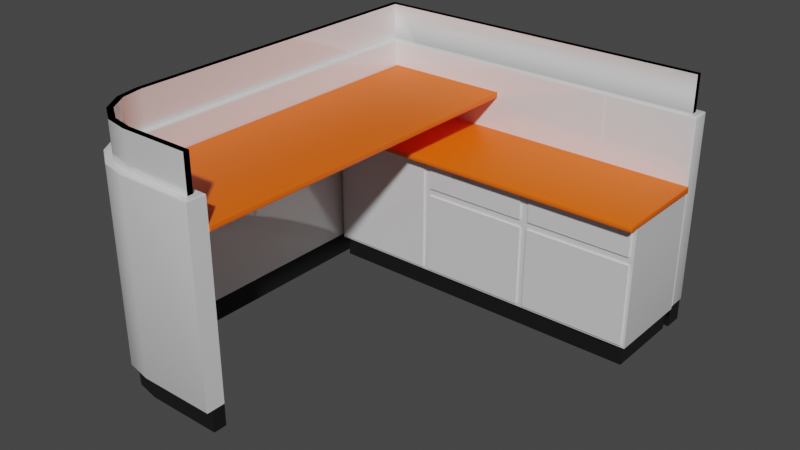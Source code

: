 # Source: desk_1.blend  (saved by Blender 4.0.36; exported with 4.5.12 LTS)
import bpy
from mathutils import Matrix  # noqa: F401  (used for matrix-valued properties, if any)

bpy.ops.wm.read_factory_settings(use_empty=True)
scene = bpy.context.scene
scene.name = 'Scene'

# ---- collections
col_collection = bpy.data.collections.new('Collection'); scene.collection.children.link(col_collection)
col_office_paritions_desk = bpy.data.collections.new('Office Paritions Desk'); col_collection.children.link(col_office_paritions_desk)

# ---- materials (node trees are filled in below, after node groups)
mat_desk_1_white = bpy.data.materials.new('desk_1_white')
mat_desk_1_white.use_transparent_shadow = False
mat_desk_1_footer = bpy.data.materials.new('desk_1_footer')
mat_desk_1_footer.use_transparent_shadow = False
mat_desk_1_glasslight = bpy.data.materials.new('desk_1_glasslight')
mat_desk_1_glasslight.surface_render_method = 'BLENDED'
mat_desk_1_glasslight.blend_method = 'BLEND'
mat_desk_1_glasslight.use_transparent_shadow = False
mat_desk_1_glasslight.diffuse_color = (0.9574, 0.9574, 1.0, 0.49)
mat_desk_1_top = bpy.data.materials.new('desk_1_top')
mat_desk_1_top.displacement_method = 'BOTH'
mat_desk_1_top.use_transparent_shadow = False

# ---- node groups
ng_auto_smooth = bpy.data.node_groups.new('Auto Smooth', 'GeometryNodeTree')
_s = ng_auto_smooth.interface.new_socket(name='Geometry', in_out='OUTPUT', socket_type='NodeSocketGeometry')
_s = ng_auto_smooth.interface.new_socket(name='Geometry', in_out='INPUT', socket_type='NodeSocketGeometry')
_s = ng_auto_smooth.interface.new_socket(name='Angle', in_out='INPUT', socket_type='NodeSocketFloat')
_s.subtype = 'ANGLE'
_s.min_value = 0.0
_s.max_value = 3.142
ng_auto_smooth.is_modifier = True
_N = ng_auto_smooth.nodes; _L = ng_auto_smooth.links
n0 = _N.new('NodeGroupOutput'); n0.name = 'Group Output'; n0.location = (480, -100)
n1 = _N.new('NodeGroupInput'); n1.name = 'Group Input'; n1.location = (-420, -300)
n2 = _N.new('NodeGroupInput'); n2.name = 'Group Input.001'; n2.location = (-60, -100)
n3 = _N.new('GeometryNodeSetShadeSmooth'); n3.name = 'Set Shade Smooth'; n3.location = (120, -100)
n3.domain = 'EDGE'
n4 = _N.new('GeometryNodeSetShadeSmooth'); n4.name = 'Set Shade Smooth.001'; n4.location = (300, -100)
n5 = _N.new('GeometryNodeInputMeshEdgeAngle'); n5.name = 'Edge Angle'; n5.location = (-420, -220)
n6 = _N.new('GeometryNodeInputEdgeSmooth'); n6.name = 'Is Edge Smooth'; n6.location = (-60, -160)
n7 = _N.new('GeometryNodeInputShadeSmooth'); n7.name = 'Is Face Smooth'; n7.location = (-240, -340)
n8 = _N.new('FunctionNodeBooleanMath'); n8.name = 'Boolean Math'; n8.location = (-60, -220)
n9 = _N.new('FunctionNodeCompare'); n9.name = 'Compare'; n9.location = (-240, -180)
n9.operation = 'LESS_EQUAL'
_L.new(n5.outputs[0], n9.inputs[0])
_L.new(n4.outputs[0], n0.inputs[0])
_L.new(n1.outputs[1], n9.inputs[1])
_L.new(n9.outputs[0], n8.inputs[0])
_L.new(n7.outputs[0], n8.inputs[1])
_L.new(n2.outputs[0], n3.inputs[0])
_L.new(n6.outputs[0], n3.inputs[1])
_L.new(n3.outputs[0], n4.inputs[0])
_L.new(n8.outputs[0], n3.inputs[2])
n0.is_active_output = True

# ---- material node trees
mat_desk_1_white.use_nodes = True; mat_desk_1_white.node_tree.nodes.clear()
_N = mat_desk_1_white.node_tree.nodes; _L = mat_desk_1_white.node_tree.links
n0 = _N.new('ShaderNodeBsdfPrincipled'); n0.name = 'Principled BSDF'; n0.location = (10, 300)
n0.distribution = 'GGX'
n0.subsurface_method = 'RANDOM_WALK_SKIN'
n0.inputs[1].default_value = 0.1143
n0.inputs[2].default_value = 0.0
n0.inputs[3].default_value = 1.45
n0.inputs[27].default_value = (0.0, 0.0, 0.0, 1.0)
n0.inputs[28].default_value = 1.0
n1 = _N.new('ShaderNodeOutputMaterial'); n1.name = 'Material Output'; n1.location = (300, 300)
_L.new(n0.outputs[0], n1.inputs[0])
n1.is_active_output = True
mat_desk_1_footer.use_nodes = True; mat_desk_1_footer.node_tree.nodes.clear()
_N = mat_desk_1_footer.node_tree.nodes; _L = mat_desk_1_footer.node_tree.links
n0 = _N.new('ShaderNodeBsdfPrincipled'); n0.name = 'Principled BSDF'; n0.location = (10, 300)
n0.distribution = 'GGX'
n0.subsurface_method = 'RANDOM_WALK_SKIN'
n0.inputs[0].default_value = (0.0, 0.0, 0.0, 1.0)
n0.inputs[2].default_value = 0.8333
n0.inputs[3].default_value = 1.45
n0.inputs[27].default_value = (0.0, 0.0, 0.0, 1.0)
n0.inputs[28].default_value = 1.0
n1 = _N.new('ShaderNodeOutputMaterial'); n1.name = 'Material Output'; n1.location = (300, 300)
_L.new(n0.outputs[0], n1.inputs[0])
n1.is_active_output = True
mat_desk_1_glasslight.use_nodes = True; mat_desk_1_glasslight.node_tree.nodes.clear()
_N = mat_desk_1_glasslight.node_tree.nodes; _L = mat_desk_1_glasslight.node_tree.links
n0 = _N.new('ShaderNodeOutputMaterial'); n0.name = 'Material Output'; n0.location = (1230, 189)
n0.is_active_output = True
mat_desk_1_top.use_nodes = True; mat_desk_1_top.node_tree.nodes.clear()
_N = mat_desk_1_top.node_tree.nodes; _L = mat_desk_1_top.node_tree.links
n0 = _N.new('ShaderNodeBsdfPrincipled'); n0.name = 'Principled BSDF'; n0.location = (10, 300)
n0.distribution = 'GGX'
n0.subsurface_method = 'RANDOM_WALK_SKIN'
n0.inputs[0].default_value = (0.9911, 0.1329, 0.0003036, 1.0)
n0.inputs[3].default_value = 1.45
n0.inputs[27].default_value = (0.0, 0.0, 0.0, 1.0)
n0.inputs[28].default_value = 1.0
n1 = _N.new('ShaderNodeOutputMaterial'); n1.name = 'Material Output'; n1.location = (634, 231)
_L.new(n0.outputs[0], n1.inputs[0])
n1.is_active_output = True

# ---- world
world_world = bpy.data.worlds.new('World'); scene.world = world_world
world_world.use_nodes = True; world_world.node_tree.nodes.clear()
_N = world_world.node_tree.nodes; _L = world_world.node_tree.links
n0 = _N.new('ShaderNodeOutputWorld'); n0.name = 'World Output'; n0.location = (300, 300)
n1 = _N.new('ShaderNodeBackground'); n1.name = 'Background'; n1.location = (10, 300)
n1.inputs[0].default_value = (0.05088, 0.05088, 0.05088, 1.0)
_L.new(n1.outputs[0], n0.inputs[0])
n0.is_active_output = True
world_world.color = (0.05088, 0.05088, 0.05088)
world_world.use_sun_shadow = False
world_world.sun_shadow_jitter_overblur = 0.0

# ---- meshes
me_plane_049 = bpy.data.meshes.new('Plane.049')
me_plane_049.from_pydata([(-0.4951, 0.2712, 3.057e-06), (-0.5233, 0.2712, 0.9144), (0.05616, 0.6508, 3.057e-06), (0.9522, 0.6508, 3.057e-06), (0.05616, 0.6791, 0.9144), (0.9298, 0.6791, 0.9144), (-0.5233, 0.6791, 0.9144), (-0.4951, 0.6508, 3.057e-06), (0.05616, -0.9491, 3.057e-06), (0.02788, -0.9774, 0.9144), (-0.2699, -0.9774, 0.9144), (-0.5233, -0.7239, 0.9144), (-0.3654, -0.9584, 0.9144), (-0.4487, -0.9028, 0.9144), (-0.5044, -0.8194, 0.9144), (-0.4951, -0.7211, 3.057e-06), (-0.2671, -0.9491, 3.057e-06), (-0.4777, -0.8084, 3.057e-06), (-0.4283, -0.8824, 3.057e-06), (-0.3543, -0.9318, 3.057e-06), (-0.5482, 0.704, 0.9144), (-0.5482, 0.2712, 0.9144), (0.05616, 0.7322, 3.057e-06), (0.05616, 0.704, 0.9144), (-0.5506, 0.7322, 3.057e-06), (0.9522, 0.7322, 3.057e-06), (0.9298, 0.704, 0.9144), (0.02788, -1.002, 0.9144), (-0.5482, -0.7264, 0.9144), (-0.5277, -0.8291, 0.9144), (-0.4666, -0.9207, 0.9144), (-0.375, -0.9818, 0.9144), (-0.2723, -1.002, 0.9144), (-0.5233, 0.2712, 0.9144), (0.02788, -0.9774, 0.9144), (-0.2699, -0.9774, 0.9144), (-0.5233, -0.7239, 0.9144), (-0.3654, -0.9584, 0.9144), (-0.4487, -0.9028, 0.9144), (-0.5044, -0.8194, 0.9144), (-0.5482, 0.2712, 0.9144), (0.02788, -1.002, 0.9144), (-0.5482, -0.7264, 0.9144), (-0.5277, -0.8291, 0.9144), (-0.4666, -0.9207, 0.9144), (-0.375, -0.9818, 0.9144), (-0.2723, -1.002, 0.9144), (-0.4487, -0.9028, 1.068), (-0.4666, -0.9207, 1.068), (-0.5277, -0.8291, 1.068), (-0.5044, -0.8194, 1.068), (-0.5233, -0.7239, 1.068), (-0.5482, -0.7264, 1.068), (-0.5482, 0.2712, 1.068), (-0.5233, 0.2712, 1.068), (-0.2723, -1.002, 1.068), (-0.2699, -0.9774, 1.068), (-0.3654, -0.9584, 1.068), (-0.375, -0.9818, 1.068), (-0.5233, 0.6791, 1.068), (-0.5482, 0.704, 1.068), (0.02788, -0.9774, 1.068), (0.02788, -1.002, 1.068), (0.05616, 0.6508, 0.09462), (-0.4951, 0.6508, 0.09462), (0.05616, -0.9491, 0.09462), (-0.4951, 0.2712, 0.09462), (-0.4951, -0.7211, 0.09462), (-0.4777, -0.8084, 0.09462), (-0.4283, -0.8824, 0.09462), (-0.3543, -0.9318, 0.09462), (-0.2671, -0.9491, 0.09462), (-0.5506, 0.7322, 0.09462), (-0.5506, 0.2712, 3.057e-06), (-0.5305, -0.8303, 3.057e-06), (-0.5508, -0.7266, 3.057e-06), (-0.5305, -0.8303, 0.09462), (-0.4687, -0.9228, 3.057e-06), (-0.4687, -0.9228, 0.09462), (-0.3762, -0.9846, 3.057e-06), (-0.3762, -0.9846, 0.09462), (-0.2726, -1.005, 3.057e-06), (-0.2726, -1.005, 0.09462), (0.05616, -1.005, 3.057e-06), (0.05616, -1.005, 0.09462), (-0.5506, 0.2712, 0.09462), (-0.5508, -0.7266, 0.09462), (-0.4725, 0.2712, 0.5952), (0.9382, 0.2712, 0.5919), (-0.4881, 0.6508, 0.6108), (0.9571, 0.6508, 0.6108), (0.9417, 0.2712, 0.09732), (-0.4881, 0.6508, 0.0819), (-0.4704, 0.2889, -0.0053), (0.9394, 0.2889, -0.0053), (-0.4704, 0.6331, -0.0053), (0.9394, 0.6331, -0.0053), (0.9394, 0.6331, 0.0819), (-0.4704, 0.6331, 0.0819), (0.9394, 0.2889, 0.0819), (-0.4704, 0.2889, 0.0819), (0.01217, 0.2712, 0.5923), (0.4943, 0.2712, 0.5919), (-0.006387, 0.6508, 0.6108), (0.4754, 0.6508, 0.6108), (-0.006387, 0.6508, 0.0819), (0.4754, 0.6508, 0.0819), (-0.0004803, 0.2889, -0.0053), (0.4695, 0.2889, -0.0053), (-0.0004802, 0.6331, -0.0053), (0.4695, 0.6331, -0.0053), (-0.0004802, 0.6331, 0.0819), (0.4695, 0.6331, 0.0819), (0.4695, 0.2889, 0.0819), (-0.0004803, 0.2889, 0.0819), (-0.006387, 0.6508, 0.4602), (0.4754, 0.6508, 0.4602), (0.4943, 0.2712, 0.4791), (0.01217, 0.2712, 0.4787), (-0.4881, 0.6508, 0.4602), (0.4595, 0.2712, 0.09776), (0.9571, 0.6508, 0.4602), (-0.022, 0.2712, 0.09751), (-0.4725, 0.2712, 0.09751), (-0.4725, 0.2712, 0.4602), (0.9382, 0.2712, 0.4791), (0.4568, 0.2712, 0.5923), (0.9571, 0.2712, 0.6108), (0.4568, 0.2712, 0.4787), (0.9417, 0.2712, 0.4448), (0.4754, 0.2712, 0.6108), (0.4595, 0.2712, 0.4443), (-0.022, 0.2712, 0.5952), (-0.022, 0.2712, 0.4602), (0.009468, 0.2712, 0.09776), (-0.4881, 0.2712, 0.6108), (-0.006387, 0.2712, 0.6108), (-0.4881, 0.2712, 0.4602), (0.009468, 0.2712, 0.4443), (0.4908, 0.2712, 0.09732), (-0.006387, 0.2712, 0.4602), (0.4908, 0.2712, 0.4448), (0.9571, 0.2712, 0.4602), (0.4754, 0.2712, 0.4602), (0.4943, 0.2629, 0.5919), (0.9382, 0.2629, 0.5919), (0.4943, 0.2629, 0.4791), (0.9382, 0.2629, 0.4791), (0.4568, 0.2629, 0.5923), (0.4568, 0.2629, 0.4787), (0.01217, 0.2629, 0.5923), (0.01217, 0.2629, 0.4787), (-0.022, 0.2629, 0.09751), (-0.4725, 0.2629, 0.09751), (-0.4725, 0.2629, 0.5952), (-0.022, 0.2629, 0.5952), (-0.4725, 0.2629, 0.4602), (-0.022, 0.2629, 0.4602), (0.4595, 0.2629, 0.09776), (0.009468, 0.2629, 0.09776), (0.009468, 0.2629, 0.4443), (0.4595, 0.2629, 0.4443), (0.9417, 0.2629, 0.09732), (0.9417, 0.2629, 0.4448), (0.4908, 0.2629, 0.09732), (0.4908, 0.2629, 0.4448), (-0.4881, 0.2712, 0.8021), (-0.4881, 0.6508, 0.8021), (-0.3292, -0.9491, 0.8021), (-0.4881, -0.7902, 0.8021), (-0.4087, -0.9278, 0.8021), (-0.4669, -0.8697, 0.8021), (-0.4881, 0.2712, 0.7774), (-0.4881, 0.6508, 0.7774), (-0.3292, -0.9491, 0.7774), (-0.4881, -0.7902, 0.7774), (-0.4087, -0.9278, 0.7774), (-0.4669, -0.8697, 0.7774), (-0.4981, 0.6508, 0.6313), (-0.4981, 0.6508, 0.6066), (-0.4981, 0.213, 0.6134), (-0.4981, 0.2198, 0.6066), (-0.4981, 0.215, 0.6085), (-0.4981, 0.2196, 0.6313), (-0.4981, 0.213, 0.6247), (-0.4981, 0.2149, 0.6293), (0.9522, 0.6508, 0.09462), (0.9522, 0.7322, 0.09462), (0.05616, 0.704, 1.068), (0.05616, 0.6791, 1.068), (0.9298, 0.6791, 1.068), (0.9298, 0.704, 1.068), (0.9534, 0.6508, 0.09462), (0.9534, 0.6508, 0.09462), (0.9574, 0.6508, 0.09694), (0.9557, 0.6508, 0.09524), (0.05616, 0.7322, 0.08999), (0.05616, 0.7322, 0.09925), (0.05153, 0.7322, 0.09462), (0.05153, 0.7322, 0.09462), (0.05616, 0.7322, 0.09308), (0.05616, 0.7322, 0.09616), (-0.5765, 0.7322, 0.09925), (-0.5718, 0.7322, 0.09462), (-0.5718, 0.7322, 0.09462), (-0.5758, 0.7322, 0.09694), (-0.5742, 0.7322, 0.09524), (0.9534, 0.7322, 0.09462), (0.9566, 0.7322, 0.09694), (0.9549, 0.7322, 0.09524), (0.05616, -1.026, 0.09462), (0.05616, -1.031, 0.09925), (0.05616, -1.026, 0.09462), (0.05616, -1.028, 0.09524), (0.05616, -1.03, 0.09694), (-0.5718, 0.2712, 0.09462), (-0.5765, 0.2712, 0.09925), (-0.5742, 0.2712, 0.09524), (-0.5758, 0.2712, 0.09694), (-0.5765, -0.7292, 0.09925), (-0.5718, -0.7287, 0.09462), (-0.5758, -0.7291, 0.09694), (-0.5742, -0.7289, 0.09524), (-0.55, -0.8383, 0.09462), (-0.5544, -0.8402, 0.09925), (-0.5522, -0.8393, 0.09524), (-0.5538, -0.8399, 0.09694), (-0.4836, -0.9377, 0.09462), (-0.487, -0.941, 0.09925), (-0.4853, -0.9394, 0.09524), (-0.4865, -0.9406, 0.09694), (-0.3843, -1.004, 0.09462), (-0.3861, -1.008, 0.09925), (-0.3852, -1.006, 0.09524), (-0.3858, -1.008, 0.09694), (-0.2751, -1.031, 0.09925), (-0.2746, -1.026, 0.09462), (-0.275, -1.03, 0.09694), (-0.2749, -1.028, 0.09524), (0.9529, 0.6508, 0.08196), (0.9571, 0.6508, 0.08613), (0.9529, 0.6508, 0.0819), (0.9541, 0.6478, 0.0819), (0.955, 0.6508, 0.0825), (0.9566, 0.6508, 0.08403), (-0.4839, 0.2712, 0.08613), (-0.4839, 0.2755, 0.0819), (-0.4881, 0.2755, 0.0819), (-0.4881, 0.2712, 0.08613), (-0.4855, 0.2718, 0.08402), (-0.4855, 0.2733, 0.08247), (-0.006387, 0.2712, 0.08613), (-0.004977, 0.2755, 0.0819), (-0.006198, 0.2718, 0.08402), (-0.005682, 0.2733, 0.08247), (0.9529, 0.2755, 0.0819), (0.9571, 0.2712, 0.08613), (0.955, 0.2733, 0.08247), (0.9566, 0.2718, 0.08402), (0.474, 0.2755, 0.0819), (0.4754, 0.2712, 0.08613), (0.4747, 0.2733, 0.08247), (0.4752, 0.2718, 0.08402), (0.965, 0.6474, 0.6279), (0.9616, 0.6508, 0.6313), (0.9645, 0.6491, 0.6296), (0.9633, 0.6504, 0.6308), (0.965, 0.6474, 0.61), (0.9616, 0.6508, 0.6066), (0.9645, 0.6491, 0.6083), (0.9633, 0.6504, 0.607), (0.965, 0.2205, 0.61), (0.9616, 0.2198, 0.6066), (0.9645, 0.2201, 0.6083), (0.9633, 0.2199, 0.607), (0.965, 0.2164, 0.614), (0.9616, 0.213, 0.6134), (0.9645, 0.2147, 0.6137), (0.9633, 0.2134, 0.6134), (0.965, 0.2176, 0.6112), (0.9616, 0.215, 0.6085), (0.9645, 0.2163, 0.6098), (0.9633, 0.2153, 0.6089), (0.965, 0.2164, 0.624), (0.9616, 0.213, 0.6247), (0.9645, 0.2147, 0.6243), (0.9633, 0.2134, 0.6246), (0.965, 0.2203, 0.6279), (0.9616, 0.2196, 0.6313), (0.9645, 0.2199, 0.6296), (0.9633, 0.2197, 0.6308), (0.965, 0.2175, 0.6267), (0.9616, 0.2149, 0.6293), (0.9645, 0.2162, 0.628), (0.9633, 0.2153, 0.629), (0.05917, 0.2712, 0.8021), (0.06308, 0.2712, 0.7982), (0.06113, 0.2712, 0.8016), (0.06256, 0.2712, 0.8002), (0.06308, 0.6469, 0.7982), (0.05917, 0.6508, 0.8021), (0.06256, 0.6489, 0.8002), (0.06113, 0.6503, 0.8016), (0.06308, -0.9452, 0.7982), (0.05917, -0.9491, 0.8021), (0.06256, -0.9472, 0.8002), (0.06113, -0.9486, 0.8016), (0.06308, 0.2712, 0.7813), (0.05917, 0.2712, 0.7774), (0.06256, 0.2712, 0.7794), (0.06113, 0.2712, 0.7779), (0.06308, 0.6469, 0.7813), (0.05917, 0.6508, 0.7774), (0.06256, 0.6489, 0.7794), (0.06113, 0.6503, 0.7779), (0.06308, -0.9452, 0.7813), (0.05917, -0.9491, 0.7774), (0.06256, -0.9472, 0.7794), (0.06113, -0.9486, 0.7779), (-0.5005, 0.6563, 0.9144), (-0.4951, 0.6508, 0.9089), (-0.4978, 0.6536, 0.9137), (-0.4958, 0.6516, 0.9117), (-0.4951, 0.2712, 0.9089), (-0.5005, 0.2712, 0.9144), (-0.4958, 0.2712, 0.9117), (-0.4978, 0.2712, 0.9137), (0.05616, 0.6563, 0.9144), (0.05616, 0.6508, 0.9089), (0.05616, 0.6536, 0.9137), (0.05616, 0.6516, 0.9117), (0.9526, 0.6508, 0.9089), (0.9526, 0.6563, 0.9144), (0.958, 0.6563, 0.9089), (0.9526, 0.6516, 0.9117), (0.9553, 0.6516, 0.9089), (0.9552, 0.6523, 0.9115), (0.9553, 0.6563, 0.9137), (0.9526, 0.6536, 0.9137), (0.9552, 0.6537, 0.913), (0.9573, 0.6536, 0.9089), (0.9573, 0.6563, 0.9117), (0.9566, 0.6537, 0.9115), (-0.5005, -0.7217, 0.9144), (-0.4951, -0.7211, 0.9089), (-0.4978, -0.7214, 0.9137), (-0.4958, -0.7212, 0.9117), (-0.4777, -0.8084, 0.9089), (-0.4829, -0.8105, 0.9144), (-0.4784, -0.8087, 0.9117), (-0.4803, -0.8095, 0.9137), (-0.4283, -0.8824, 0.9089), (-0.4322, -0.8863, 0.9144), (-0.4288, -0.8829, 0.9117), (-0.4303, -0.8843, 0.9137), (-0.3543, -0.9318, 0.9089), (-0.3565, -0.9369, 0.9144), (-0.3546, -0.9325, 0.9117), (-0.3554, -0.9344, 0.9137), (-0.2671, -0.9491, 0.9089), (-0.2676, -0.9546, 0.9144), (-0.2671, -0.9499, 0.9117), (-0.2673, -0.9519, 0.9137), (0.05616, -0.9491, 0.9089), (0.05068, -0.9546, 0.9144), (0.05542, -0.9499, 0.9117), (0.05342, -0.9519, 0.9137), (-0.5765, 0.7322, 0.9089), (-0.571, 0.7268, 0.9144), (-0.5757, 0.7315, 0.9117), (-0.5737, 0.7295, 0.9137), (-0.571, 0.2712, 0.9144), (-0.5765, 0.2712, 0.9089), (-0.5737, 0.2712, 0.9137), (-0.5757, 0.2712, 0.9117), (0.05616, 0.7322, 0.9089), (0.05616, 0.7268, 0.9144), (0.05616, 0.7315, 0.9117), (0.05616, 0.7295, 0.9137), (0.9526, 0.7322, 0.9089), (0.958, 0.7268, 0.9089), (0.9526, 0.7268, 0.9144), (0.9553, 0.7315, 0.9089), (0.9526, 0.7315, 0.9117), (0.9552, 0.7308, 0.9115), (0.9573, 0.7268, 0.9117), (0.9573, 0.7295, 0.9089), (0.9566, 0.7294, 0.9115), (0.9526, 0.7295, 0.9137), (0.9553, 0.7268, 0.9137), (0.9552, 0.7294, 0.913), (-0.5765, -0.7292, 0.9089), (-0.571, -0.7286, 0.9144), (-0.5757, -0.7291, 0.9117), (-0.5737, -0.7289, 0.9137), (-0.5492, -0.838, 0.9144), (-0.5544, -0.8402, 0.9089), (-0.5518, -0.8391, 0.9137), (-0.5537, -0.8399, 0.9117), (-0.483, -0.9371, 0.9144), (-0.487, -0.941, 0.9089), (-0.485, -0.9391, 0.9137), (-0.4864, -0.9405, 0.9117), (-0.3839, -1.003, 0.9144), (-0.3861, -1.008, 0.9089), (-0.385, -1.006, 0.9137), (-0.3858, -1.008, 0.9117), (-0.2745, -1.025, 0.9144), (-0.2751, -1.031, 0.9089), (-0.2748, -1.028, 0.9137), (-0.275, -1.03, 0.9117), (0.05068, -1.025, 0.9144), (0.05616, -1.031, 0.9089), (0.05342, -1.028, 0.9137), (0.05542, -1.03, 0.9117), (0.9534, 0.6508, 0.09462), (0.958, 0.6563, 0.09925), (0.9574, 0.6508, 0.09698), (0.9557, 0.6516, 0.09694), (0.9574, 0.6536, 0.09863), (0.958, 0.7268, 0.09925), (0.9526, 0.7322, 0.09925), (0.9566, 0.7322, 0.09698), (0.9573, 0.7295, 0.09925), (0.9553, 0.7315, 0.09925)], [], [(6, 319, 327, 4), (64, 66, 0, 7), (71, 65, 8, 16), (14, 348, 343, 11), (12, 356, 352, 13), (10, 360, 356, 12), (359, 363, 65, 71), (67, 15, 0, 66), (25, 22, 196, 207, 187), (231, 80, 82, 236), (220, 86, 76, 223), (223, 76, 78, 227), (227, 78, 80, 231), (14, 29, 30, 13), (1, 21, 28, 11), (10, 32, 27, 9), (7, 24, 22, 2), (13, 30, 31, 12), (11, 28, 29, 14), (192, 186, 187, 207), (26, 191, 190, 5), (12, 31, 32, 10), (6, 20, 21, 1), (63, 328, 320, 64), (344, 67, 66, 323), (416, 420, 380, 333), (13, 352, 348, 14), (68, 347, 351, 69), (69, 351, 355, 70), (70, 355, 359, 71), (328, 63, 193, 415, 331), (363, 412, 211, 212, 65), (42, 52, 53, 60, 20, 40), (20, 368, 371, 21), (219, 224, 396, 391), (224, 228, 400, 396), (228, 232, 404, 400), (232, 235, 408, 404), (408, 235, 211, 412), (415, 193, 194, 417), (198, 204, 202, 367, 375, 379, 421, 197), (67, 344, 347, 68), (39, 43, 44, 38), (33, 40, 42, 36), (35, 46, 41, 34), (38, 44, 45, 37), (36, 42, 43, 39), (37, 45, 46, 35), (6, 20, 40, 33), (50, 49, 48, 47), (54, 53, 52, 51), (56, 55, 62, 61), (47, 48, 58, 57), (51, 52, 49, 50), (57, 58, 55, 56), (59, 60, 53, 54), (5, 190, 189, 59, 6, 4), (46, 55, 58, 45), (35, 56, 61, 34), (188, 191, 26, 23, 20, 60), (41, 62, 55, 46), (36, 51, 50, 39), (34, 61, 62, 41), (39, 50, 47, 38), (43, 49, 52, 42), (38, 47, 57, 37), (44, 48, 49, 43), (37, 57, 56, 35), (45, 58, 48, 44), (21, 371, 392, 28), (215, 85, 86, 220), (31, 403, 407, 32), (28, 392, 395, 29), (32, 407, 411, 27), (72, 199, 196, 22, 24), (236, 82, 84, 210), (203, 72, 85, 215), (11, 343, 324, 1), (19, 70, 71, 16), (18, 69, 70, 19), (17, 68, 69, 18), (15, 67, 68, 17), (5, 332, 381, 26), (9, 364, 360, 10), (1, 324, 319, 6), (2, 63, 64, 7), (72, 24, 73, 85), (82, 81, 83, 84), (86, 85, 73, 75), (79, 81, 82, 80), (77, 79, 80, 78), (74, 77, 78, 76), (75, 74, 76, 86), (30, 399, 403, 31), (29, 395, 399, 30), (27, 411, 364, 9), (65, 84, 83, 8), (103, 89, 135, 136), (105, 111, 98, 92), (92, 98, 100, 246, 247), (104, 116, 115, 103), (246, 100, 114, 252), (115, 105, 92, 119), (124, 156, 154, 87), (99, 94, 96, 97), (113, 108, 94, 99), (111, 109, 95, 98), (98, 95, 93, 100), (139, 260, 256, 91), (124, 137, 248, 245, 123), (134, 251, 260, 120), (138, 140, 251, 134), (97, 96, 110, 112), (112, 110, 109, 111), (100, 93, 107, 114), (114, 107, 108, 113), (132, 155, 157, 133), (2, 3, 241, 239, 63), (142, 256, 240, 121), (106, 112, 111, 105), (90, 104, 130, 127), (104, 103, 136, 130), (89, 119, 137, 135), (121, 240, 241, 106, 116), (128, 149, 151, 118), (90, 121, 116, 104), (127, 142, 121, 90), (123, 153, 156, 124), (103, 115, 119, 89), (116, 106, 105, 115), (88, 127, 130, 102), (102, 130, 143, 117), (125, 142, 127, 88), (117, 143, 142, 125), (128, 143, 130, 126), (126, 130, 136, 101), (101, 136, 140, 118), (118, 140, 143, 128), (125, 147, 146, 117), (119, 92, 247, 248, 137), (132, 136, 135, 87), (123, 245, 251, 122), (133, 140, 136, 132), (87, 135, 137, 124), (91, 256, 142, 129), (252, 114, 113, 259), (122, 251, 140, 133), (131, 143, 140, 138), (259, 113, 99, 255), (141, 143, 260, 139), (120, 260, 143, 131), (129, 142, 143, 141), (165, 164, 162, 163), (151, 149, 148, 150), (159, 158, 161, 160), (144, 146, 147, 145), (153, 152, 157, 155, 154, 156), (120, 158, 159, 134), (133, 157, 152, 122), (129, 163, 162, 91), (134, 159, 160, 138), (91, 162, 164, 139), (102, 144, 145, 88), (131, 161, 158, 120), (126, 148, 149, 128), (139, 164, 165, 141), (117, 146, 144, 102), (122, 152, 153, 123), (138, 160, 161, 131), (101, 150, 148, 126), (141, 165, 163, 129), (88, 145, 147, 125), (87, 154, 155, 132), (118, 151, 150, 101), (94, 93, 95, 96), (299, 296, 307, 311), (312, 308, 172, 173), (169, 175, 177, 171), (168, 174, 316, 304), (167, 173, 172, 166), (171, 177, 176, 170), (170, 176, 174, 168), (166, 172, 175, 169), (308, 316, 174, 176, 177, 175, 172), (300, 312, 173, 167), (179, 268, 272, 181), (283, 275, 279, 271, 267, 263, 287, 291), (182, 181, 272, 280), (185, 184, 284, 292), (184, 180, 276, 284), (264, 268, 179, 178), (183, 185, 292, 288), (180, 182, 280, 276), (3, 25, 187, 186), (26, 381, 376, 23), (23, 376, 368, 20), (189, 188, 60, 59), (190, 191, 188, 189), (300, 167, 166, 169, 171, 170, 168, 304, 295), (6, 59, 54, 51, 36, 33), (23, 4, 5, 26), (6, 4, 23, 20), (417, 194, 208, 422, 420, 416), (194, 193, 195), (195, 193, 192), (196, 199, 198, 197, 201, 200), (202, 204, 205), (205, 204, 206), (206, 204, 203), (210, 212, 213), (213, 212, 214), (214, 212, 211), (201, 197, 421, 422, 208), (194, 195, 209, 208), (195, 192, 207, 209), (220, 222, 217, 215), (222, 221, 218, 217), (221, 219, 216, 218), (232, 234, 237, 235), (234, 233, 238, 237), (233, 231, 236, 238), (228, 230, 234, 232), (230, 229, 233, 234), (229, 227, 231, 233), (224, 226, 230, 228), (226, 225, 229, 230), (225, 223, 227, 229), (219, 221, 226, 224), (221, 222, 225, 226), (222, 220, 223, 225), (196, 200, 209, 207), (200, 201, 208, 209), (210, 213, 238, 236), (213, 214, 237, 238), (214, 211, 235, 237), (215, 217, 206, 203), (217, 218, 205, 206), (218, 216, 202, 205), (4, 327, 332, 5), (99, 97, 242, 255), (245, 248, 247, 246, 250, 249), (252, 254, 250, 246), (254, 253, 249, 250), (253, 251, 245, 249), (239, 243, 257, 255), (243, 244, 258, 257), (244, 240, 256, 258), (255, 257, 261, 259), (257, 258, 262, 261), (258, 256, 260, 262), (259, 261, 254, 252), (261, 262, 253, 254), (262, 260, 251, 253), (242, 97, 112, 106, 241), (267, 269, 265, 263), (269, 270, 266, 265), (270, 268, 264, 266), (275, 277, 281, 279), (277, 278, 282, 281), (278, 276, 280, 282), (279, 281, 273, 271), (281, 282, 274, 273), (282, 280, 272, 274), (271, 273, 269, 267), (273, 274, 270, 269), (274, 272, 268, 270), (287, 289, 293, 291), (289, 290, 294, 293), (290, 288, 292, 294), (291, 293, 285, 283), (293, 294, 286, 285), (294, 292, 284, 286), (283, 285, 277, 275), (285, 286, 278, 277), (286, 284, 276, 278), (263, 265, 289, 287), (265, 266, 290, 289), (266, 264, 288, 290), (178, 183, 288, 264), (304, 306, 297, 295), (306, 305, 298, 297), (305, 303, 296, 298), (295, 297, 302, 300), (297, 298, 301, 302), (298, 296, 299, 301), (315, 317, 309, 307), (317, 318, 310, 309), (318, 316, 308, 310), (307, 309, 313, 311), (309, 310, 314, 313), (310, 308, 312, 314), (311, 313, 301, 299), (313, 314, 302, 301), (314, 312, 300, 302), (316, 318, 306, 304), (318, 317, 305, 306), (317, 315, 303, 305), (303, 315, 307, 296), (331, 335, 336, 334), (334, 336, 339, 338), (332, 338, 339, 337), (337, 339, 342, 341), (333, 341, 342, 340), (340, 342, 336, 335), (336, 342, 339), (379, 383, 384, 382), (382, 384, 387, 386), (380, 386, 387, 385), (385, 387, 390, 389), (381, 389, 390, 388), (388, 390, 384, 383), (384, 390, 387), (415, 417, 418), (418, 417, 419), (419, 417, 416), (420, 422, 423), (423, 422, 424), (424, 422, 421), (320, 322, 325, 323), (322, 321, 326, 325), (321, 319, 324, 326), (319, 321, 329, 327), (321, 322, 330, 329), (322, 320, 328, 330), (327, 329, 338, 332), (329, 330, 334, 338), (330, 328, 331, 334), (344, 346, 349, 347), (346, 345, 350, 349), (345, 343, 348, 350), (347, 349, 353, 351), (349, 350, 354, 353), (350, 348, 352, 354), (351, 353, 357, 355), (353, 354, 358, 357), (354, 352, 356, 358), (355, 357, 361, 359), (357, 358, 362, 361), (358, 356, 360, 362), (323, 325, 346, 344), (325, 326, 345, 346), (326, 324, 343, 345), (359, 361, 365, 363), (361, 362, 366, 365), (362, 360, 364, 366), (368, 370, 373, 371), (370, 369, 374, 373), (369, 367, 372, 374), (367, 369, 377, 375), (369, 370, 378, 377), (370, 368, 376, 378), (375, 377, 383, 379), (377, 378, 388, 383), (378, 376, 381, 388), (392, 394, 397, 395), (394, 393, 398, 397), (393, 391, 396, 398), (395, 397, 401, 399), (397, 398, 402, 401), (398, 396, 400, 402), (399, 401, 405, 403), (401, 402, 406, 405), (402, 400, 404, 406), (403, 405, 409, 407), (405, 406, 410, 409), (406, 404, 408, 410), (371, 373, 394, 392), (373, 374, 393, 394), (374, 372, 391, 393), (407, 409, 413, 411), (409, 410, 414, 413), (410, 408, 412, 414), (411, 413, 366, 364), (413, 414, 365, 366), (414, 412, 363, 365), (332, 337, 389, 381), (337, 341, 385, 389), (341, 333, 380, 385), (333, 340, 419, 416), (340, 335, 418, 419), (335, 331, 415, 418), (379, 382, 424, 421), (382, 386, 423, 424), (386, 380, 420, 423), (320, 323, 66, 64), (16, 8, 83, 81), (19, 16, 81, 79), (18, 19, 79, 77), (17, 18, 77, 74), (15, 17, 74, 75), (0, 15, 75, 73), (7, 0, 73, 24), (2, 22, 25, 3), (367, 202, 216, 219, 391, 372)])
me_plane_049.polygons.foreach_set('use_smooth', [True] * 394)
me_plane_049.polygons.foreach_set('material_index', [0, 2, 2, 0, 0, 0, 0, 2, 2, 0, 0, 0, 0, 0, 0, 0, 0, 0, 0, 0, 3, 0, 0, 0, 0, 0, 0, 0, 0, 0, 0, 0, 1, 0, 0, 0, 0, 0, 0, 0, 0, 0, 0, 0, 0, 0, 0, 0, 0, 3, 3, 3, 3, 3, 3, 3, 1, 1, 1, 1, 1, 1, 3, 1, 1, 1, 1, 1, 1, 0, 0, 0, 0, 0, 2, 0, 0, 0, 2, 2, 2, 2, 0, 0, 0, 2, 2, 2, 2, 2, 2, 2, 2, 0, 0, 0, 2, 0, 0, 0, 0, 0, 0, 0, 2, 2, 2, 2, 0, 0, 0, 0, 2, 2, 2, 2, 0, 2, 0, 0, 0, 0, 0, 0, 0, 0, 0, 0, 0, 0, 0, 0, 0, 0, 0, 0, 0, 0, 0, 0, 0, 0, 0, 0, 0, 0, 0, 0, 0, 0, 0, 0, 0, 0, 0, 0, 0, 0, 0, 0, 0, 0, 0, 0, 0, 0, 0, 0, 0, 0, 0, 0, 0, 0, 0, 4, 4, 4, 4, 4, 4, 4, 4, 4, 4, 4, 4, 4, 4, 4, 4, 4, 4, 2, 0, 0, 3, 3, 4, 1, 0, 0, 0, 0, 0, 2, 0, 0, 0, 0, 0, 0, 0, 0, 0, 0, 0, 0, 0, 0, 0, 0, 0, 0, 0, 0, 0, 0, 0, 0, 2, 2, 0, 0, 0, 0, 0, 0, 0, 2, 0, 0, 0, 0, 0, 0, 0, 0, 0, 0, 0, 0, 0, 0, 4, 4, 4, 4, 4, 4, 4, 4, 4, 4, 4, 4, 4, 4, 4, 4, 4, 4, 4, 4, 4, 4, 4, 4, 4, 4, 4, 4, 4, 4, 4, 4, 4, 4, 4, 4, 4, 4, 4, 4, 4, 4, 4, 4, 0, 0, 0, 0, 0, 0, 0, 0, 0, 0, 0, 0, 0, 0, 0, 0, 0, 0, 0, 0, 0, 0, 0, 0, 0, 0, 0, 0, 0, 0, 0, 0, 0, 0, 0, 0, 0, 0, 0, 0, 0, 0, 0, 0, 0, 0, 0, 0, 0, 0, 0, 0, 0, 0, 0, 0, 0, 0, 0, 0, 0, 0, 0, 0, 0, 0, 0, 0, 0, 0, 0, 0, 0, 0, 0, 0, 0, 0, 0, 0, 0, 0, 0, 0, 0, 0, 0, 2, 2, 2, 2, 2, 2, 2, 2, 0])
_uv = me_plane_049.uv_layers.new(name='UVMap')
_uv.uv.foreach_set('vector', [0.8871, 0.05072, 0.8871, 0.05072, 0.0, 0.05072, 0.0, 0.05072, 0.8871, 0.05072, 0.8871, 0.2579, 0.8871, 0.2579, 0.8871, 0.05072, 0.5202, 0.9651, 0.0, 0.9651, 0.0, 0.9651, 0.5202, 0.9651, 0.8871, 0.8835, 0.8871, 0.8835, 0.8871, 0.833, 0.8871, 0.833, 0.6606, 0.9651, 0.6606, 0.9651, 0.8871, 0.9651, 0.8871, 0.9651, 0.5202, 0.9651, 0.5202, 0.9651, 0.6606, 0.9651, 0.6606, 0.9651, 0.5202, 0.9651, 0.0, 0.9651, 0.0, 0.9651, 0.5202, 0.9651, 0.8871, 0.8329, 0.8871, 0.8329, 0.8871, 0.2579, 0.8871, 0.2579, 0.0, 0.05072, 0.0, 0.05072, 0.0, 0.05072, 0.0, 0.05072, 0.0, 0.05072, 0.6606, 0.9651, 0.6606, 0.9651, 0.5202, 0.9651, 0.5202, 0.9651, 0.8871, 0.833, 0.8871, 0.833, 0.8871, 0.8835, 0.8871, 0.8835, 0.8871, 0.8835, 0.8871, 0.8835, 0.8871, 0.9651, 0.8871, 0.9651, 0.8871, 0.9651, 0.8871, 0.9651, 0.6606, 0.9651, 0.6606, 0.9651, 0.8871, 0.8835, 0.8871, 0.8835, 0.8871, 0.9651, 0.8871, 0.9651, 0.8871, 0.2579, 0.8871, 0.2579, 0.8871, 0.833, 0.8871, 0.833, 0.5202, 0.9651, 0.5202, 0.9651, 0.04485, 0.9651, 0.04508, 0.9651, 0.8871, 0.05072, 0.8871, 0.05072, 0.0, 0.05072, 0.0, 0.05072, 0.8871, 0.9651, 0.8871, 0.9651, 0.6606, 0.9651, 0.6606, 0.9651, 0.8871, 0.833, 0.8871, 0.833, 0.8871, 0.8835, 0.8871, 0.8835, 0.0, 0.05072, 0.0, 0.05072, 0.0, 0.05072, 0.0, 0.05072, 0.0, 0.05072, 0.0, 0.05072, 0.0, 0.05072, 0.0, 0.05072, 0.6606, 0.9651, 0.6606, 0.9651, 0.5202, 0.9651, 0.5202, 0.9651, 0.8871, 0.05072, 0.8871, 0.05072, 0.8871, 0.2579, 0.8871, 0.2579, 0.0, 0.05072, 0.0, 0.05072, 0.8871, 0.05072, 0.8871, 0.05072, 0.8871, 0.833, 0.8871, 0.8329, 0.8871, 0.2579, 0.8871, 0.2579, 0.0, 0.05072, 0.0, 0.05072, 0.0, 0.05072, 0.0, 0.05072, 0.8871, 0.9651, 0.8871, 0.9651, 0.8871, 0.8835, 0.8871, 0.8835, 0.8871, 0.8835, 0.8871, 0.8835, 0.8871, 0.9651, 0.8871, 0.9651, 0.8871, 0.9651, 0.8871, 0.9651, 0.6606, 0.9651, 0.6606, 0.9651, 0.6606, 0.9651, 0.6606, 0.9651, 0.5202, 0.9651, 0.5202, 0.9651, 0.0, 0.05072, 0.0, 0.05072, 0.0, 0.05072, 0.0, 0.05072, 0.0, 0.05072, 0.0, 0.9651, 0.0, 0.9651, 0.0, 0.9651, 0.0, 0.9651, 0.0, 0.9651, 0.8871, 0.833, 0.8871, 0.833, 0.8871, 0.2579, 0.8871, 0.05072, 0.8871, 0.05072, 0.8871, 0.2579, 0.8871, 0.05072, 0.8871, 0.05072, 0.8871, 0.2579, 0.8871, 0.2579, 0.8871, 0.833, 0.8871, 0.8835, 0.8871, 0.8835, 0.8871, 0.833, 0.8871, 0.8835, 0.8871, 0.9651, 0.8871, 0.9651, 0.8871, 0.8835, 0.8871, 0.9651, 0.6606, 0.9651, 0.6606, 0.9651, 0.8871, 0.9651, 0.6606, 0.9651, 0.5202, 0.9651, 0.5202, 0.9651, 0.6606, 0.9651, 0.5202, 0.9651, 0.5202, 0.9651, 0.0, 0.9651, 0.0, 0.9651, 0.0, 0.05072, 0.0, 0.05072, 0.0, 0.05072, 0.0, 0.05072, 0.006495, 0.05072, 0.8806, 0.05072, 0.8871, 0.05072, 0.8871, 0.05072, 0.0, 0.05072, 0.0, 0.05072, 0.0, 0.05072, 0.0, 0.05072, 0.8871, 0.8329, 0.8871, 0.833, 0.8871, 0.8835, 0.8871, 0.8835, 0.8871, 0.8835, 0.8871, 0.8835, 0.8871, 0.9651, 0.8871, 0.9651, 0.8871, 0.2579, 0.8871, 0.2579, 0.8871, 0.833, 0.8871, 0.833, 0.5202, 0.9651, 0.5202, 0.9651, 0.04485, 0.9651, 0.04508, 0.9651, 0.8871, 0.9651, 0.8871, 0.9651, 0.6606, 0.9651, 0.6606, 0.9651, 0.8871, 0.833, 0.8871, 0.833, 0.8871, 0.8835, 0.8871, 0.8835, 0.6606, 0.9651, 0.6606, 0.9651, 0.5202, 0.9651, 0.5202, 0.9651, 0.8871, 0.05072, 0.8871, 0.05072, 0.8871, 0.2579, 0.8871, 0.2579, 0.8871, 0.8835, 0.8871, 0.8835, 0.8871, 0.9651, 0.8871, 0.9651, 0.8871, 0.2579, 0.8871, 0.2579, 0.8871, 0.833, 0.8871, 0.833, 0.5202, 0.9651, 0.5202, 0.9651, 0.04485, 0.9651, 0.04508, 0.9651, 0.8871, 0.9651, 0.8871, 0.9651, 0.6606, 0.9651, 0.6606, 0.9651, 0.8871, 0.833, 0.8871, 0.833, 0.8871, 0.8835, 0.8871, 0.8835, 0.6606, 0.9651, 0.6606, 0.9651, 0.5202, 0.9651, 0.5202, 0.9651, 0.8871, 0.05072, 0.8871, 0.05072, 0.8871, 0.2579, 0.8871, 0.2579, 0.0, 0.05072, 0.0, 0.05072, 0.0, 0.05072, 0.8871, 0.05072, 0.8871, 0.05072, 0.0, 0.05072, 0.5202, 0.9651, 0.5202, 0.9651, 0.6606, 0.9651, 0.6606, 0.9651, 0.5202, 0.9651, 0.5202, 0.9651, 0.04508, 0.9651, 0.04508, 0.9651, 0.0, 0.05072, 0.0, 0.05072, 0.0, 0.05072, 0.0, 0.05072, 0.8871, 0.05072, 0.8871, 0.05072, 0.04485, 0.9651, 0.04485, 0.9651, 0.5202, 0.9651, 0.5202, 0.9651, 0.8871, 0.833, 0.8871, 0.833, 0.8871, 0.8835, 0.8871, 0.8835, 0.04508, 0.9651, 0.04508, 0.9651, 0.04485, 0.9651, 0.04485, 0.9651, 0.8871, 0.8835, 0.8871, 0.8835, 0.8871, 0.9651, 0.8871, 0.9651, 0.8871, 0.8835, 0.8871, 0.8835, 0.8871, 0.833, 0.8871, 0.833, 0.8871, 0.9651, 0.8871, 0.9651, 0.6606, 0.9651, 0.6606, 0.9651, 0.8871, 0.9651, 0.8871, 0.9651, 0.8871, 0.8835, 0.8871, 0.8835, 0.6606, 0.9651, 0.6606, 0.9651, 0.5202, 0.9651, 0.5202, 0.9651, 0.6606, 0.9651, 0.6606, 0.9651, 0.8871, 0.9651, 0.8871, 0.9651, 0.8871, 0.2579, 0.8871, 0.2579, 0.8871, 0.833, 0.8871, 0.833, 0.8871, 0.2579, 0.8871, 0.2579, 0.8871, 0.833, 0.8871, 0.8329, 0.6606, 0.9651, 0.6606, 0.9651, 0.5202, 0.9651, 0.5202, 0.9651, 0.8871, 0.833, 0.8871, 0.833, 0.8871, 0.8835, 0.8871, 0.8835, 0.5202, 0.9651, 0.5202, 0.9651, 0.008684, 0.9651, 0.04485, 0.9651, 0.8871, 0.05072, 0.006772, 0.05072, 0.0, 0.05072, 0.0, 0.05072, 0.8871, 0.05072, 0.5202, 0.9651, 0.5202, 0.9651, 0.0, 0.9651, 0.0, 0.9651, 0.8871, 0.05072, 0.8871, 0.05072, 0.8871, 0.2579, 0.8871, 0.2579, 0.8871, 0.833, 0.8871, 0.833, 0.8871, 0.2579, 0.8871, 0.2579, 0.6606, 0.9651, 0.6606, 0.9651, 0.5202, 0.9651, 0.5202, 0.9651, 0.8871, 0.9651, 0.8871, 0.9651, 0.6606, 0.9651, 0.6606, 0.9651, 0.8871, 0.8835, 0.8871, 0.8835, 0.8871, 0.9651, 0.8871, 0.9651, 0.8871, 0.8329, 0.8871, 0.8329, 0.8871, 0.8835, 0.8871, 0.8835, 0.0, 0.05072, 0.0, 0.05072, 0.0, 0.05072, 0.0, 0.05072, 0.04508, 0.9651, 0.008728, 0.9651, 0.5202, 0.9651, 0.5202, 0.9651, 0.8871, 0.2579, 0.8871, 0.2579, 0.8871, 0.05072, 0.8871, 0.05072, 0.0, 0.05072, 0.0, 0.05072, 0.8871, 0.05072, 0.8871, 0.05072, 0.8871, 0.05072, 0.8871, 0.05072, 0.8871, 0.2579, 0.8871, 0.2579, 0.5202, 0.9651, 0.5202, 0.9651, 0.0, 0.9651, 0.0, 0.9651, 0.8871, 0.833, 0.8871, 0.2579, 0.8871, 0.2579, 0.8871, 0.8329, 0.6606, 0.9651, 0.5202, 0.9651, 0.5202, 0.9651, 0.6606, 0.9651, 0.8871, 0.9651, 0.6606, 0.9651, 0.6606, 0.9651, 0.8871, 0.9651, 0.8871, 0.8835, 0.8871, 0.9651, 0.8871, 0.9651, 0.8871, 0.8835, 0.8871, 0.8329, 0.8871, 0.8835, 0.8871, 0.8835, 0.8871, 0.833, 0.8871, 0.9651, 0.8871, 0.9651, 0.6606, 0.9651, 0.6606, 0.9651, 0.8871, 0.8835, 0.8871, 0.8835, 0.8871, 0.9651, 0.8871, 0.9651, 0.04485, 0.9651, 0.008684, 0.9651, 0.008728, 0.9651, 0.04508, 0.9651, 0.0, 0.9651, 0.0, 0.9651, 0.0, 0.9651, 0.0, 0.9651, 0.5402, 0.528, 0.4796, 0.528, 0.4796, 0.4028, 0.5402, 0.4028, 0.5402, 0.528, 0.5402, 0.528, 0.4796, 0.528, 0.4796, 0.528, 0.4796, 0.528, 0.4796, 0.528, 0.4796, 0.4028, 0.4796, 0.4028, 0.4796, 0.4042, 0.6008, 0.528, 0.6008, 0.528, 0.5402, 0.528, 0.5402, 0.528, 0.4796, 0.4028, 0.4796, 0.4028, 0.5402, 0.4028, 0.5402, 0.4028, 0.5402, 0.528, 0.5402, 0.528, 0.4796, 0.528, 0.4796, 0.528, 0.4815, 0.4028, 0.4815, 0.4028, 0.4815, 0.4028, 0.4815, 0.4028, 0.6615, 0.4028, 0.6615, 0.4028, 0.6615, 0.528, 0.6615, 0.528, 0.6008, 0.4028, 0.6008, 0.4028, 0.6615, 0.4028, 0.6615, 0.4028, 0.5402, 0.528, 0.5402, 0.528, 0.4796, 0.528, 0.4796, 0.528, 0.4796, 0.528, 0.4796, 0.528, 0.4796, 0.4028, 0.4796, 0.4028, 0.6028, 0.4028, 0.6008, 0.4028, 0.6615, 0.4028, 0.6595, 0.4028, 0.4815, 0.4028, 0.4796, 0.4028, 0.4796, 0.4028, 0.4801, 0.4028, 0.4815, 0.4028, 0.5422, 0.4028, 0.5402, 0.4028, 0.6008, 0.4028, 0.5988, 0.4028, 0.5422, 0.4028, 0.5402, 0.4028, 0.5402, 0.4028, 0.5422, 0.4028, 0.6615, 0.528, 0.6615, 0.528, 0.6008, 0.528, 0.6008, 0.528, 0.6008, 0.528, 0.6008, 0.528, 0.5402, 0.528, 0.5402, 0.528, 0.4796, 0.4028, 0.4796, 0.4028, 0.5402, 0.4028, 0.5402, 0.4028, 0.5402, 0.4028, 0.5402, 0.4028, 0.6008, 0.4028, 0.6008, 0.4028, 0.5382, 0.4028, 0.5382, 0.4028, 0.5382, 0.4028, 0.5382, 0.4028, 0.0, 0.05072, 0.0, 0.0, 0.0, 0.0, 0.0, 0.0002381, 0.0, 0.05072, 0.6615, 0.4028, 0.6615, 0.4028, 0.6615, 0.528, 0.6615, 0.528, 0.6008, 0.528, 0.6008, 0.528, 0.5402, 0.528, 0.5402, 0.528, 0.6615, 0.528, 0.6008, 0.528, 0.6008, 0.4028, 0.6615, 0.4028, 0.6008, 0.528, 0.5402, 0.528, 0.5402, 0.4028, 0.6008, 0.4028, 0.4796, 0.528, 0.4796, 0.528, 0.4796, 0.4028, 0.4796, 0.4028, 0.6615, 0.528, 0.6615, 0.528, 0.661, 0.528, 0.6008, 0.528, 0.6008, 0.528, 0.5985, 0.4028, 0.5985, 0.4028, 0.5425, 0.4028, 0.5425, 0.4028, 0.6615, 0.528, 0.6615, 0.528, 0.6008, 0.528, 0.6008, 0.528, 0.6615, 0.4028, 0.6615, 0.4028, 0.6615, 0.528, 0.6615, 0.528, 0.4815, 0.4028, 0.4815, 0.4028, 0.4815, 0.4028, 0.4815, 0.4028, 0.5402, 0.528, 0.5402, 0.528, 0.4796, 0.528, 0.4796, 0.528, 0.6008, 0.528, 0.6008, 0.528, 0.5402, 0.528, 0.5402, 0.528, 0.6591, 0.4028, 0.6615, 0.4028, 0.6008, 0.4028, 0.6032, 0.4028, 0.6032, 0.4028, 0.6008, 0.4028, 0.6008, 0.4028, 0.6032, 0.4028, 0.6591, 0.4028, 0.6615, 0.4028, 0.6615, 0.4028, 0.6591, 0.4028, 0.6032, 0.4028, 0.6008, 0.4028, 0.6615, 0.4028, 0.6591, 0.4028, 0.5985, 0.4028, 0.6008, 0.4028, 0.6008, 0.4028, 0.5985, 0.4028, 0.5985, 0.4028, 0.6008, 0.4028, 0.5402, 0.4028, 0.5425, 0.4028, 0.5425, 0.4028, 0.5402, 0.4028, 0.5402, 0.4028, 0.5425, 0.4028, 0.5425, 0.4028, 0.5402, 0.4028, 0.6008, 0.4028, 0.5985, 0.4028, 0.6591, 0.4028, 0.6591, 0.4028, 0.6032, 0.4028, 0.6032, 0.4028, 0.4796, 0.528, 0.4796, 0.528, 0.4796, 0.4042, 0.4796, 0.4028, 0.4796, 0.4028, 0.5382, 0.4028, 0.5402, 0.4028, 0.4796, 0.4028, 0.4815, 0.4028, 0.4815, 0.4028, 0.4801, 0.4028, 0.5402, 0.4028, 0.5382, 0.4028, 0.5382, 0.4028, 0.5402, 0.4028, 0.5402, 0.4028, 0.5382, 0.4028, 0.4815, 0.4028, 0.4796, 0.4028, 0.4796, 0.4028, 0.4815, 0.4028, 0.6595, 0.4028, 0.6615, 0.4028, 0.6615, 0.4028, 0.6595, 0.4028, 0.5402, 0.4028, 0.5402, 0.4028, 0.6008, 0.4028, 0.6008, 0.4028, 0.5382, 0.4028, 0.5402, 0.4028, 0.5402, 0.4028, 0.5382, 0.4028, 0.5988, 0.4028, 0.6008, 0.4028, 0.5402, 0.4028, 0.5422, 0.4028, 0.6008, 0.4028, 0.6008, 0.4028, 0.6615, 0.4028, 0.6615, 0.4028, 0.6028, 0.4028, 0.6008, 0.4028, 0.6008, 0.4028, 0.6028, 0.4028, 0.5988, 0.4028, 0.6008, 0.4028, 0.6008, 0.4028, 0.5988, 0.4028, 0.6595, 0.4028, 0.6615, 0.4028, 0.6008, 0.4028, 0.6028, 0.4028, 0.6028, 0.4028, 0.6028, 0.4028, 0.6595, 0.4028, 0.6595, 0.4028, 0.5425, 0.4028, 0.5985, 0.4028, 0.5985, 0.4028, 0.5425, 0.4028, 0.5422, 0.4028, 0.5988, 0.4028, 0.5988, 0.4028, 0.5422, 0.4028, 0.6032, 0.4028, 0.6032, 0.4028, 0.6591, 0.4028, 0.6591, 0.4028, 0.4815, 0.4028, 0.5382, 0.4028, 0.5382, 0.4028, 0.5382, 0.4028, 0.4815, 0.4028, 0.4815, 0.4028, 0.5988, 0.4028, 0.5988, 0.4028, 0.5422, 0.4028, 0.5422, 0.4028, 0.5382, 0.4028, 0.5382, 0.4028, 0.5382, 0.4028, 0.5382, 0.4028, 0.6595, 0.4028, 0.6595, 0.4028, 0.6595, 0.4028, 0.6595, 0.4028, 0.5422, 0.4028, 0.5422, 0.4028, 0.5422, 0.4028, 0.5422, 0.4028, 0.6595, 0.4028, 0.6595, 0.4028, 0.6028, 0.4028, 0.6028, 0.4028, 0.6032, 0.4028, 0.6032, 0.4028, 0.6591, 0.4028, 0.6591, 0.4028, 0.5988, 0.4028, 0.5988, 0.4028, 0.5988, 0.4028, 0.5988, 0.4028, 0.5985, 0.4028, 0.5985, 0.4028, 0.5985, 0.4028, 0.5985, 0.4028, 0.6028, 0.4028, 0.6028, 0.4028, 0.6028, 0.4028, 0.6028, 0.4028, 0.6032, 0.4028, 0.6032, 0.4028, 0.6032, 0.4028, 0.6032, 0.4028, 0.5382, 0.4028, 0.5382, 0.4028, 0.4815, 0.4028, 0.4815, 0.4028, 0.5422, 0.4028, 0.5422, 0.4028, 0.5988, 0.4028, 0.5988, 0.4028, 0.5425, 0.4028, 0.5425, 0.4028, 0.5985, 0.4028, 0.5985, 0.4028, 0.6028, 0.4028, 0.6028, 0.4028, 0.6595, 0.4028, 0.6595, 0.4028, 0.6591, 0.4028, 0.6591, 0.4028, 0.6591, 0.4028, 0.6591, 0.4028, 0.4815, 0.4028, 0.4815, 0.4028, 0.5382, 0.4028, 0.5382, 0.4028, 0.5425, 0.4028, 0.5425, 0.4028, 0.5425, 0.4028, 0.5425, 0.4028, 0.6615, 0.4028, 0.4796, 0.4028, 0.4796, 0.528, 0.6615, 0.528, 0.9961, 0.1639, 0.7613, 0.1639, 0.7613, 0.1533, 0.9961, 0.1533, -0.000228, 0.1828, 0.237, 0.1828, 0.237, 0.5219, -0.0002281, 0.5219, 0.897, 0.1805, 0.897, 0.1651, 0.9477, 0.1651, 0.9477, 0.1805, 0.5818, 0.1366, 0.5818, 0.1521, 0.3435, 0.1521, 0.3435, 0.1366, -0.000228, 0.1805, -0.0002281, 0.1651, 0.2361, 0.1651, 0.2361, 0.1805, 0.9477, 0.1805, 0.9477, 0.1651, 0.987, 0.1651, 0.987, 0.1805, 0.628, 0.1366, 0.628, 0.1521, 0.5818, 0.1521, 0.5818, 0.1366, 0.2361, 0.1805, 0.2361, 0.1651, 0.897, 0.1651, 0.897, 0.1805, 0.237, 0.1828, 0.9998, 0.1828, 0.9998, 0.4235, 0.9865, 0.4727, 0.9501, 0.5088, 0.9005, 0.5219, 0.237, 0.5219, 0.3389, 0.1366, 0.3389, 0.1521, -0.0002281, 0.1521, -0.0002281, 0.1366, 0.7672, 0.4831, 0.06189, 0.4831, 0.06459, 0.2739, 0.7699, 0.2739, 0.9807, 0.675, 0.9807, 0.6798, 0.9802, 0.6812, 0.9787, 0.6818, 0.7708, 0.6818, 0.7708, 0.6731, 0.9788, 0.6731, 0.9802, 0.6736, 0.7698, 0.2715, 0.7699, 0.2739, 0.06459, 0.2739, 0.0645, 0.2715, 0.7705, 0.2271, 0.7706, 0.2294, 0.06188, 0.2294, 0.06179, 0.2271, 0.7706, 0.2294, 0.7706, 0.2349, 0.06188, 0.2349, 0.06188, 0.2294, 0.7659, 0.2474, 0.7659, 0.2595, 0.06037, 0.2595, 0.06037, 0.2474, 0.06037, 0.4854, 0.06047, 0.4831, 0.7658, 0.4831, 0.7657, 0.4854, 0.7706, 0.2349, 0.7705, 0.2373, 0.06179, 0.2373, 0.06188, 0.2349, 0.0, 0.05072, 0.0, 0.05072, 0.0, 0.05072, 0.0, 0.05072, 0.0, 0.05072, 0.0, 0.05072, 0.0, 0.05072, 0.0, 0.05072, 0.0, 0.05072, 0.0, 0.05072, 0.8871, 0.05072, 0.8871, 0.05072, 0.0, 0.05072, 0.0, 0.05072, 0.8871, 0.05072, 0.8871, 0.05072, 0.0, 0.05072, 0.0, 0.05072, 0.0, 0.05072, 0.0, 0.05072, -0.0002281, 0.8611, -0.000228, 0.5219, 0.237, 0.5219, 0.9005, 0.5219, 0.9501, 0.5351, 0.9865, 0.5712, 0.9998, 0.6204, 0.9998, 0.8611, 0.237, 0.8611, 0.8871, 0.05072, 0.8871, 0.05072, 0.8871, 0.2579, 0.8871, 0.833, 0.8871, 0.833, 0.8871, 0.2579, 0.0, 0.0, 0.0, 0.0, 0.0, 0.0, 0.0, 0.0, 0.0, 0.0, 0.0, 0.0, 0.0, 0.0, 0.0, 0.0, 0.0, 0.05072, 0.0, 0.05072, 0.0, 0.05072, 0.0, 0.05072, 0.0, 0.05072, 0.0, 0.05072, 0.0, 0.05072, 0.0, 0.05072, 0.0, 0.05072, 0.0, 0.05072, 0.0, 0.05072, 0.0, 0.05072, 0.0, 0.05072, 0.006772, 0.05072, 0.006772, 0.05072, 0.0, 0.05072, 0.0, 0.05072, 0.0, 0.05072, 0.8871, 0.05072, 0.8871, 0.05072, 0.8871, 0.05072, 0.8871, 0.05072, 0.8871, 0.05072, 0.8871, 0.05072, 0.8871, 0.05072, 0.8871, 0.05072, 0.8871, 0.05072, 0.0, 0.9651, 0.0, 0.9651, 0.0, 0.9651, 0.0, 0.9651, 0.0, 0.9651, 0.0, 0.9651, 0.0, 0.9651, 0.0, 0.9651, 0.0, 0.9651, 0.0, 0.05072, 0.0, 0.05072, 0.0, 0.05072, 0.0, 0.05072, 0.0, 0.05072, 0.0, 0.05072, 0.0, 0.05072, 0.0, 0.05072, 0.0, 0.05072, 0.0, 0.05072, 0.0, 0.05072, 0.0, 0.05072, 0.0, 0.05072, 0.8871, 0.8329, 0.8871, 0.833, 0.8871, 0.2579, 0.8871, 0.2579, 0.8871, 0.833, 0.8871, 0.8329, 0.8871, 0.2579, 0.8871, 0.2579, 0.8871, 0.8329, 0.8871, 0.833, 0.8871, 0.2579, 0.8871, 0.2579, 0.6606, 0.9651, 0.6607, 0.9651, 0.5202, 0.9651, 0.5202, 0.9651, 0.6607, 0.9651, 0.6606, 0.9651, 0.5202, 0.9651, 0.5202, 0.9651, 0.6606, 0.9651, 0.6606, 0.9651, 0.5202, 0.9651, 0.5202, 0.9651, 0.8871, 0.9651, 0.887, 0.965, 0.6607, 0.9651, 0.6606, 0.9651, 0.887, 0.965, 0.8871, 0.9651, 0.6606, 0.9651, 0.6607, 0.9651, 0.8871, 0.9651, 0.8871, 0.9651, 0.6606, 0.9651, 0.6606, 0.9651, 0.8871, 0.8835, 0.8871, 0.8835, 0.887, 0.965, 0.8871, 0.9651, 0.8871, 0.8835, 0.8871, 0.8835, 0.8871, 0.9651, 0.887, 0.965, 0.8871, 0.8835, 0.8871, 0.8835, 0.8871, 0.9651, 0.8871, 0.9651, 0.8871, 0.833, 0.8871, 0.8329, 0.8871, 0.8835, 0.8871, 0.8835, 0.8871, 0.8329, 0.8871, 0.833, 0.8871, 0.8835, 0.8871, 0.8835, 0.8871, 0.833, 0.8871, 0.833, 0.8871, 0.8835, 0.8871, 0.8835, 0.0, 0.05072, 0.0, 0.05072, 0.0, 0.05072, 0.0, 0.05072, 0.0, 0.05072, 0.0, 0.05072, 0.0, 0.05072, 0.0, 0.05072, 0.0, 0.9651, 0.0, 0.9651, 0.5202, 0.9651, 0.5202, 0.9651, 0.0, 0.9651, 0.0, 0.9651, 0.5202, 0.9651, 0.5202, 0.9651, 0.0, 0.9651, 0.0, 0.9651, 0.5202, 0.9651, 0.5202, 0.9651, 0.8871, 0.2579, 0.8871, 0.2579, 0.8871, 0.05072, 0.8871, 0.05072, 0.8871, 0.2579, 0.8871, 0.2579, 0.8871, 0.05072, 0.8871, 0.05072, 0.8871, 0.2579, 0.8871, 0.2579, 0.8871, 0.05072, 0.8871, 0.05072, 0.0, 0.05072, 0.0, 0.05072, 0.0, 0.05072, 0.0, 0.05072, 0.6615, 0.4028, 0.6615, 0.528, 0.6615, 0.528, 0.6615, 0.4028, 0.4801, 0.4028, 0.4796, 0.4028, 0.4796, 0.4042, 0.4801, 0.4028, 0.4799, 0.4028, 0.4799, 0.4028, 0.5402, 0.4028, 0.5402, 0.4028, 0.4796, 0.4028, 0.4796, 0.4028, 0.5402, 0.4028, 0.5402, 0.4028, 0.4799, 0.4028, 0.4796, 0.4028, 0.5402, 0.4028, 0.5402, 0.4028, 0.4801, 0.4028, 0.4799, 0.4028, 0.0, 0.0, 0.0, 0.0, 0.3307, 0.2014, 0.0, 0.0, 0.0, 0.0, 0.0, 0.0, 0.4961, 0.3021, 0.3307, 0.2014, 0.6615, 0.528, 0.6615, 0.528, 0.6615, 0.4028, 0.4961, 0.3021, 0.6615, 0.4028, 0.3307, 0.2014, 0.6008, 0.4028, 0.6008, 0.4028, 0.3307, 0.2014, 0.4961, 0.3021, 0.6008, 0.4028, 0.6008, 0.4028, 0.4961, 0.3021, 0.6615, 0.4028, 0.6008, 0.4028, 0.6008, 0.4028, 0.6008, 0.4028, 0.6008, 0.4028, 0.5402, 0.4028, 0.5402, 0.4028, 0.6008, 0.4028, 0.6008, 0.4028, 0.5402, 0.4028, 0.5402, 0.4028, 0.6008, 0.4028, 0.6008, 0.4028, 0.5402, 0.4028, 0.5402, 0.4028, 0.6615, 0.528, 0.6615, 0.528, 0.6008, 0.528, 0.6008, 0.528, 0.661, 0.528, 0.7708, 0.6818, 0.7699, 0.6826, 0.7699, 0.6723, 0.7708, 0.6731, 0.7674, 0.2586, 0.7667, 0.2592, 0.7667, 0.2476, 0.7674, 0.2482, 0.7667, 0.2592, 0.7659, 0.2595, 0.7659, 0.2474, 0.7667, 0.2476, 0.9807, 0.6798, 0.9816, 0.68, 0.9808, 0.6819, 0.9802, 0.6812, 0.9816, 0.68, 0.9822, 0.6801, 0.9813, 0.6823, 0.9808, 0.6819, 0.06103, 0.2349, 0.06188, 0.2349, 0.06179, 0.2373, 0.06095, 0.2371, 0.9802, 0.6812, 0.9808, 0.6819, 0.9789, 0.6826, 0.9787, 0.6818, 0.06298, 0.2721, 0.06365, 0.2717, 0.06374, 0.274, 0.06306, 0.274, 0.06365, 0.2717, 0.0645, 0.2715, 0.06459, 0.2739, 0.06374, 0.274, 0.9787, 0.6818, 0.9789, 0.6826, 0.7699, 0.6826, 0.7708, 0.6818, 0.06306, 0.274, 0.06374, 0.274, 0.06104, 0.4828, 0.06037, 0.4822, 0.06374, 0.274, 0.06459, 0.2739, 0.06189, 0.4831, 0.06104, 0.4828, 0.9788, 0.6731, 0.979, 0.6723, 0.9808, 0.673, 0.9802, 0.6736, 0.7673, 0.4855, 0.7666, 0.4855, 0.7667, 0.4832, 0.7673, 0.4837, 0.7666, 0.4855, 0.7657, 0.4854, 0.7658, 0.4831, 0.7667, 0.4832, 0.9802, 0.6736, 0.9808, 0.673, 0.9816, 0.6748, 0.9807, 0.675, 0.9808, 0.673, 0.9813, 0.6725, 0.9822, 0.6747, 0.9816, 0.6748, 0.06095, 0.2273, 0.06179, 0.2271, 0.06188, 0.2294, 0.06103, 0.2295, 0.9807, 0.675, 0.9816, 0.6748, 0.9816, 0.68, 0.9807, 0.6798, 0.06037, 0.2296, 0.06103, 0.2295, 0.06103, 0.2349, 0.06037, 0.2348, 0.06103, 0.2295, 0.06188, 0.2294, 0.06188, 0.2349, 0.06103, 0.2349, 0.7708, 0.6731, 0.7699, 0.6723, 0.979, 0.6723, 0.9788, 0.6731, 0.7699, 0.6938, 0.7693, 0.6945, 0.7666, 0.4855, 0.7673, 0.4855, 0.7693, 0.6945, 0.7684, 0.6947, 0.7657, 0.4854, 0.7666, 0.4855, 0.06307, 0.6947, 0.06037, 0.4854, 0.7657, 0.4854, 0.7684, 0.6947, 0.9998, 0.8611, 0.9994, 0.8624, 0.237, 0.8624, 0.237, 0.8611, 0.9994, 0.8624, 0.9986, 0.8634, 0.237, 0.8634, 0.237, 0.8624, -0.000228, 0.1651, 0.0009926, 0.1639, 0.7613, 0.1639, 0.7613, 0.1651, 0.237, 0.8611, 0.237, 0.8624, 9.897e-05, 0.8624, -0.0002281, 0.8611, 0.237, 0.8624, 0.237, 0.8634, 0.0009926, 0.8634, 9.897e-05, 0.8624, 0.7613, 0.1651, 0.7613, 0.1639, 0.9961, 0.1639, 0.9973, 0.1651, 0.0009926, 0.1533, -0.0002281, 0.1521, 0.7613, 0.1521, 0.7613, 0.1533, 0.9986, 0.1805, 0.9994, 0.1815, 0.237, 0.1815, 0.237, 0.1805, 0.9994, 0.1815, 0.9998, 0.1828, 0.237, 0.1828, 0.237, 0.1815, 0.7613, 0.1533, 0.7613, 0.1521, 0.9973, 0.1521, 0.9961, 0.1533, 0.237, 0.1805, 0.237, 0.1815, 9.906e-05, 0.1815, 0.0009927, 0.1805, 0.237, 0.1815, 0.237, 0.1828, -0.000228, 0.1828, 9.906e-05, 0.1815, 0.9961, 0.1533, 0.9973, 0.1521, 0.9973, 0.1651, 0.9961, 0.1639, 0.3412, 0.1509, 0.3402, 0.1518, 0.3402, 0.137, 0.3412, 0.1379, 0.3402, 0.1518, 0.3389, 0.1521, 0.3389, 0.1366, 0.3402, 0.137, 0.3435, 0.1521, 0.3422, 0.1518, 0.3422, 0.137, 0.3435, 0.1366, 0.3422, 0.1518, 0.3412, 0.1509, 0.3412, 0.1379, 0.3422, 0.137, -0.0002281, 0.1521, 0.0009926, 0.1533, 0.0009926, 0.1639, -0.000228, 0.1651, 0.0009926, 0.1639, 0.0009926, 0.1533, 0.7613, 0.1533, 0.7613, 0.1639, 0.0, 0.05072, 0.0, 0.05072, 0.0, 0.05072, 0.0, 0.05072, 0.0, 0.05072, 0.0, 0.05072, 0.0, 0.05072, 0.0, 0.05072, 0.0, 0.05072, 0.0, 0.05072, 0.0, 0.05072, 0.0, 0.05072, 0.0, 0.05072, 0.0, 0.05072, 0.0, 0.05072, 0.0, 0.05072, 0.0, 0.05072, 0.0, 0.05072, 0.0, 0.05072, 0.0, 0.05072, 0.0, 0.05072, 0.0, 0.05072, 0.0, 0.05072, 0.0, 0.05072, 0.0, 0.05072, 0.0, 0.05072, 0.0, 0.05072, 0.0, 0.05072, 0.0, 0.05072, 0.0, 0.05072, 0.0, 0.05072, 0.0, 0.05072, 0.0, 0.05072, 0.0, 0.05072, 0.0, 0.05072, 0.0, 0.05072, 0.0, 0.05072, 0.0, 0.05072, 0.0, 0.05072, 0.0, 0.05072, 0.0, 0.05072, 0.0, 0.05072, 0.0, 0.05072, 0.0, 0.05072, 0.0, 0.05072, 0.0, 0.05072, 0.0, 0.05072, 0.0, 0.05072, 0.0, 0.05072, 0.0, 0.05072, 0.0, 0.05072, 0.0, 0.05072, 0.0, 0.05072, 0.0, 0.05072, 0.0, 0.05072, 0.0, 0.05072, 0.0, 0.05072, 0.0, 0.05072, 0.0, 0.05072, 0.0, 0.05072, 0.0, 0.05072, 0.0, 0.05072, 0.0, 0.05072, 0.0, 0.05072, 0.0, 0.05072, 0.0, 0.05072, 0.0, 0.05072, 0.0, 0.05072, 0.0, 0.05072, 0.0, 0.05072, 0.0, 0.05072, 0.0, 0.05072, 0.8871, 0.05072, 0.8877, 0.05052, 0.8871, 0.2579, 0.8871, 0.2579, 0.8877, 0.05052, 0.8871, 0.05072, 0.8871, 0.2579, 0.8871, 0.2579, 0.8871, 0.05072, 0.8871, 0.05072, 0.8871, 0.2579, 0.8871, 0.2579, 0.8871, 0.05072, 0.8871, 0.05072, 0.0, 0.05072, 0.0, 0.05072, 0.8871, 0.05072, 0.8877, 0.05052, 0.0, 0.05072, 0.0, 0.05072, 0.8877, 0.05052, 0.8871, 0.05072, 0.0, 0.05072, 0.0, 0.05072, 0.0, 0.05072, 0.0, 0.05072, 0.0, 0.05072, 0.0, 0.05072, 0.0, 0.05072, 0.0, 0.05072, 0.0, 0.05072, 0.0, 0.05072, 0.0, 0.05072, 0.0, 0.05072, 0.0, 0.05072, 0.0, 0.05072, 0.8871, 0.833, 0.8871, 0.833, 0.8871, 0.8835, 0.8871, 0.8835, 0.8871, 0.833, 0.8871, 0.833, 0.8871, 0.8835, 0.8871, 0.8835, 0.8871, 0.833, 0.8871, 0.833, 0.8871, 0.8835, 0.8871, 0.8835, 0.8871, 0.8835, 0.8871, 0.8835, 0.8873, 0.9651, 0.8871, 0.9651, 0.8871, 0.8835, 0.8871, 0.8835, 0.8871, 0.9651, 0.8873, 0.9651, 0.8871, 0.8835, 0.8871, 0.8835, 0.8871, 0.9651, 0.8871, 0.9651, 0.8871, 0.9651, 0.8873, 0.9651, 0.6605, 0.9651, 0.6606, 0.9651, 0.8873, 0.9651, 0.8871, 0.9651, 0.6606, 0.9651, 0.6605, 0.9651, 0.8871, 0.9651, 0.8871, 0.9651, 0.6606, 0.9651, 0.6606, 0.9651, 0.6606, 0.9651, 0.6605, 0.9651, 0.5202, 0.9651, 0.5202, 0.9651, 0.6605, 0.9651, 0.6606, 0.9651, 0.5202, 0.9651, 0.5202, 0.9651, 0.6606, 0.9651, 0.6606, 0.9651, 0.5202, 0.9651, 0.5202, 0.9651, 0.8871, 0.2579, 0.8871, 0.2579, 0.8871, 0.833, 0.8871, 0.833, 0.8871, 0.2579, 0.8871, 0.2579, 0.8871, 0.833, 0.8871, 0.833, 0.8871, 0.2579, 0.8871, 0.2579, 0.8871, 0.833, 0.8871, 0.833, 0.5202, 0.9651, 0.5202, 0.9651, 0.0005904, 0.9651, 0.0, 0.9651, 0.5202, 0.9651, 0.5202, 0.9651, 0.004364, 0.9651, 0.0005904, 0.9651, 0.5202, 0.9651, 0.5202, 0.9651, 0.008728, 0.9651, 0.004364, 0.9651, 0.8871, 0.05072, 0.8871, 0.05072, 0.8871, 0.2579, 0.8871, 0.2579, 0.8871, 0.05072, 0.8866, 0.05089, 0.8871, 0.2579, 0.8871, 0.2579, 0.8866, 0.05089, 0.8871, 0.05072, 0.8871, 0.2579, 0.8871, 0.2579, 0.8871, 0.05072, 0.8866, 0.05089, 0.0, 0.05072, 0.0, 0.05072, 0.8866, 0.05089, 0.8871, 0.05072, 0.0, 0.05072, 0.0, 0.05072, 0.8871, 0.05072, 0.8871, 0.05072, 0.0, 0.05072, 0.0, 0.05072, 0.0, 0.05072, 0.0, 0.05072, 0.0, 0.05072, 0.0, 0.05072, 0.0, 0.05072, 0.0, 0.05072, 0.0, 0.05072, 0.0, 0.05072, 0.0, 0.05072, 0.0, 0.05072, 0.0, 0.05072, 0.0, 0.05072, 0.8871, 0.833, 0.8871, 0.833, 0.8871, 0.8835, 0.8871, 0.8835, 0.8871, 0.833, 0.8871, 0.8329, 0.8871, 0.8835, 0.8871, 0.8835, 0.8871, 0.8329, 0.8871, 0.833, 0.8871, 0.8835, 0.8871, 0.8835, 0.8871, 0.8835, 0.8871, 0.8835, 0.8871, 0.9651, 0.8871, 0.9651, 0.8871, 0.8835, 0.8871, 0.8835, 0.887, 0.965, 0.8871, 0.9651, 0.8871, 0.8835, 0.8871, 0.8835, 0.8871, 0.9651, 0.887, 0.965, 0.8871, 0.9651, 0.8871, 0.9651, 0.6606, 0.9651, 0.6606, 0.9651, 0.8871, 0.9651, 0.887, 0.965, 0.6607, 0.9651, 0.6606, 0.9651, 0.887, 0.965, 0.8871, 0.9651, 0.6606, 0.9651, 0.6607, 0.9651, 0.6606, 0.9651, 0.6606, 0.9651, 0.5202, 0.9651, 0.5202, 0.9651, 0.6606, 0.9651, 0.6607, 0.9651, 0.5202, 0.9651, 0.5202, 0.9651, 0.6607, 0.9651, 0.6606, 0.9651, 0.5202, 0.9651, 0.5202, 0.9651, 0.8871, 0.2579, 0.8871, 0.2579, 0.8871, 0.833, 0.8871, 0.833, 0.8871, 0.2579, 0.8871, 0.2579, 0.8871, 0.8329, 0.8871, 0.833, 0.8871, 0.2579, 0.8871, 0.2579, 0.8871, 0.833, 0.8871, 0.8329, 0.5202, 0.9651, 0.5202, 0.9651, 0.004342, 0.9651, 0.008684, 0.9651, 0.5202, 0.9651, 0.5202, 0.9651, 0.000576, 0.9651, 0.004342, 0.9651, 0.5202, 0.9651, 0.5202, 0.9651, 0.0, 0.9651, 0.000576, 0.9651, 0.008684, 0.9651, 0.004342, 0.9651, 0.004364, 0.9651, 0.008728, 0.9651, 0.004342, 0.9651, 0.000576, 0.9651, 0.0005904, 0.9651, 0.004364, 0.9651, 0.000576, 0.9651, 0.0, 0.9651, 0.0, 0.9651, 0.0005904, 0.9651, 0.0, 0.05072, 0.0, 0.05072, 0.0, 0.05072, 0.0, 0.05072, 0.0, 0.05072, 0.0, 0.05072, 0.0, 0.05072, 0.0, 0.05072, 0.0, 0.05072, 0.0, 0.05072, 0.0, 0.05072, 0.0, 0.05072, 0.0, 0.05072, 0.0, 0.05072, 0.0, 0.05072, 0.0, 0.05072, 0.0, 0.05072, 0.0, 0.05072, 0.0, 0.05072, 0.0, 0.05072, 0.0, 0.05072, 0.0, 0.05072, 0.0, 0.05072, 0.0, 0.05072, 0.0, 0.05072, 0.0, 0.05072, 0.0, 0.05072, 0.0, 0.05072, 0.0, 0.05072, 0.0, 0.05072, 0.0, 0.05072, 0.0, 0.05072, 0.0, 0.05072, 0.0, 0.05072, 0.0, 0.05072, 0.0, 0.05072, 0.8871, 0.05072, 0.8871, 0.2579, 0.8871, 0.2579, 0.8871, 0.05072, 0.5202, 0.9651, 0.0, 0.9651, 0.0, 0.9651, 0.5202, 0.9651, 0.6606, 0.9651, 0.5202, 0.9651, 0.5202, 0.9651, 0.6606, 0.9651, 0.8871, 0.9651, 0.6606, 0.9651, 0.6606, 0.9651, 0.8871, 0.9651, 0.8871, 0.8835, 0.8871, 0.9651, 0.8871, 0.9651, 0.8871, 0.8835, 0.8871, 0.8329, 0.8871, 0.8835, 0.8871, 0.8835, 0.8871, 0.8329, 0.8871, 0.2579, 0.8871, 0.8329, 0.8871, 0.8329, 0.8871, 0.2579, 0.8871, 0.05072, 0.8871, 0.2579, 0.8871, 0.2579, 0.8871, 0.05072, 0.0, 0.05072, 0.0, 0.05072, 0.0, 0.05072, 0.0, 0.05072, 0.8871, 0.05072, 0.8871, 0.05072, 0.8871, 0.2579, 0.8871, 0.833, 0.8871, 0.833, 0.8871, 0.2579])
me_plane_049.materials.append(mat_desk_1_white)
me_plane_049.materials.append(mat_desk_1_white)
me_plane_049.materials.append(mat_desk_1_footer)
me_plane_049.materials.append(mat_desk_1_glasslight)
me_plane_049.materials.append(mat_desk_1_top)
me_plane_049.update()

# ---- objects
ob_office_paritions_desk = bpy.data.objects.new('Office Paritions Desk', me_plane_049)

# ---- transforms, parenting, visibility, modifiers, constraints
ob_office_paritions_desk.location = (0.0, 0.0, 0.0)
_m = ob_office_paritions_desk.modifiers.new('Auto Smooth', 'NODES')
_m.node_group = ng_auto_smooth
_gi = [s.identifier for s in ng_auto_smooth.interface.items_tree if s.item_type == 'SOCKET' and s.in_out == 'INPUT']
_m[_gi[1]] = 0.5236  # Angle

# ---- collection membership
col_office_paritions_desk.objects.link(ob_office_paritions_desk)

# ---- scene / render settings (as saved in the file)
scene.frame_start = 1; scene.frame_end = 250; scene.frame_set(1)
scene.render.engine = 'BLENDER_EEVEE_NEXT'
scene.cycles.sampling_pattern = 'TABULATED_SOBOL'
scene.view_settings.view_transform = 'Filmic'
bpy.context.view_layer.update()

# ---- added for rendering (the .blend has no active camera and no usable light): camera, sun
cam_auto = bpy.data.cameras.new('AutoCamera')
cam_auto.lens = 50.0
cam_auto.sensor_width = 36.0
cam_auto.clip_end = 1000.0
ob_auto_camera = bpy.data.objects.new('AutoCamera', cam_auto)
scene.collection.objects.link(ob_auto_camera)
ob_auto_camera.location = (2.57758, -3.00915, 2.43806)
ob_auto_camera.rotation_euler = (1.09748, -7.21219e-08, 0.694738)
scene.camera = ob_auto_camera
light_auto_sun = bpy.data.lights.new('AutoSun', 'SUN')
light_auto_sun.energy = 3.0
light_auto_sun.angle = 0.0523599
ob_auto_sun = bpy.data.objects.new('AutoSun', light_auto_sun)
scene.collection.objects.link(ob_auto_sun)
ob_auto_sun.rotation_euler = (0.872665, 0.174533, 0.523599)
bpy.context.view_layer.update()
